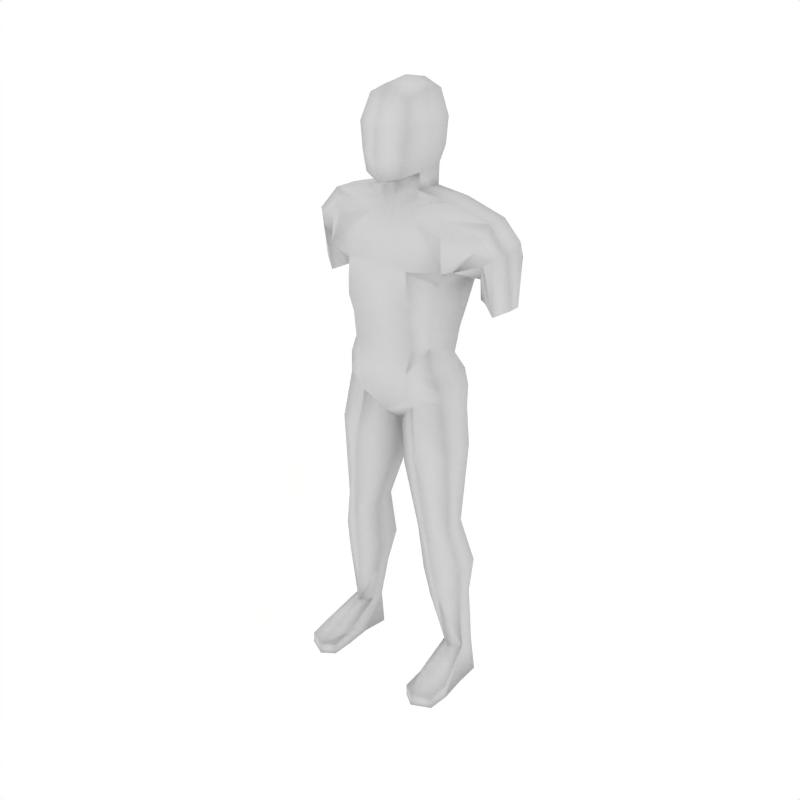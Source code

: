 # Source: male.blend  (saved by Blender 4.2.66; exported with 4.5.12 LTS)
import bpy
from mathutils import Matrix  # noqa: F401  (used for matrix-valued properties, if any)

bpy.ops.wm.read_factory_settings(use_empty=True)
scene = bpy.context.scene
scene.name = 'Scene'

# ---- collections
col_collection_1 = bpy.data.collections.new('Collection 1'); scene.collection.children.link(col_collection_1)

# ---- materials (node trees are filled in below, after node groups)
mat_material_001 = bpy.data.materials.new('Material.001')
mat_material_001.alpha_threshold = 0.0
mat_material_001.preview_render_type = 'SHADERBALL'
mat_material_001.roughness = 0.5
mat_material_001.specular_intensity = 0.0
mat_material_001.line_color = (0.0, 0.0, 0.0, 1.0)
mat_material = bpy.data.materials.new('Material')
mat_material.alpha_threshold = 0.0
mat_material.roughness = 0.5
mat_material.line_color = (0.0, 0.0, 0.0, 1.0)

# ---- material node trees

# ---- world
world_world = bpy.data.worlds.new('World'); scene.world = world_world
world_world.color = (1.0, 1.0, 1.0)
world_world.use_sun_shadow = False
world_world.sun_shadow_jitter_overblur = 0.0
world_world.cycles.sampling_method = 'MANUAL'
world_world.cycles.sample_map_resolution = 256

# ---- lights
light_spot = bpy.data.lights.new('Spot', 'POINT')
light_spot.transmission_factor = 0.0
light_spot.cutoff_distance = 30.0
light_spot.energy = 100.0
light_spot.shadow_buffer_clip_start = 1.001
light_spot.shadow_soft_size = 1.0
light_spot.shadow_maximum_resolution = 0.006
light_spot.use_absolute_resolution = True
light_spot.cycles.use_multiple_importance_sampling = False

# ---- meshes
me_mehumanmale_001 = bpy.data.meshes.new('meHumanMale.001')
me_mehumanmale_001.from_pydata([(0.0, -0.006751, 0.6107), (0.0, -0.09263, 0.4069), (0.0, -0.08716, 0.6222), (0.0, 0.1537, 0.6955), (0.0, -0.0469, 0.4858), (0.0, 0.1507, 0.5182), (0.0, -0.0244, 0.5465), (0.0, 0.136, 0.5705), (0.0, 0.1174, 0.6327), (-0.002365, 0.1554, 0.3587), (0.0, -0.09518, 0.7713), (0.0, 0.1629, 0.7713), (0.0, -0.05914, 0.8715), (0.0, 0.1063, 0.8686), (0.02141, 0.06641, -0.2372), (0.02201, -0.004925, -0.2443), (0.112, -0.06545, -0.1885), (0.1135, 0.1367, -0.2061), (0.1983, -0.02645, -0.1559), (0.1987, 0.08077, -0.1604), (0.08658, 0.08886, -0.5895), (0.1534, 0.1322, -0.5632), (0.2293, 0.08238, -0.5579), (0.231, 0.01176, -0.5779), (0.1569, -0.02393, -0.6045), (0.08875, 0.01261, -0.6147), (0.2861, 0.182, 0.4118), (0.3157, 0.1217, 0.477), (0.3284, 0.03767, 0.4637), (0.284, -0.001445, 0.4352), (0.2102, 0.12, 0.358), (0.2539, 0.03196, 0.3819), (0.06148, 0.09614, 0.8491), (0.06148, -0.04299, 0.8443), (0.06641, 0.1248, 0.7724), (0.07977, -0.06372, 0.7713), (0.05947, -0.06496, 0.6405), (0.06506, 0.1168, 0.6966), (0.09237, 0.1742, 0.3625), (0.09982, -0.09515, 0.401), (0.06153, 0.009241, 0.6414), (0.0568, 0.1009, 0.6505), (0.1525, -0.1486, -0.9474), (0.1921, -0.1768, -0.9446), (0.2483, -0.1486, -0.9474), (0.1525, -0.1486, -0.9849), (0.1924, -0.1768, -0.9849), (0.2507, -0.1486, -0.9849), (0.1898, 0.1349, -0.9849), (0.2424, 0.08829, -0.9849), (0.2459, 0.007083, -0.9849), (0.1895, 0.006883, -0.9849), (0.1547, 0.007083, -0.9849), (0.1421, 0.08829, -0.9849), (0.08152, 0.05539, -0.4242), (0.08335, -0.0116, -0.4458), (0.1447, -0.04235, -0.4651), (0.1973, -0.0116, -0.4355), (0.1955, 0.05539, -0.4139), (0.1409, 0.08509, -0.4201), (0.1894, 0.1239, -0.8743), (0.2239, 0.0913, -0.8743), (0.2239, 0.04407, -0.8743), (0.1894, 0.01014, -0.8743), (0.1549, 0.04407, -0.8743), (0.1549, 0.0913, -0.8743), (0.0, -0.05504, -0.05819), (0.0, 0.1284, -0.08252), (0.1677, 0.1103, 0.01514), (0.08681, 0.1805, -0.03471), (0.08681, -0.06802, 0.004748), (0.1659, -0.02252, 0.03588), (0.0, -0.07015, 0.08741), (0.1528, 0.1123, 0.06343), (0.08111, 0.1724, 0.04672), (0.1514, -0.03732, 0.0802), (0.08111, -0.07015, 0.08741), (0.06096, 0.1346, 0.1094), (0.1018, -0.07085, 0.1596), (0.1309, -0.02489, 0.1639), (0.1425, 0.07508, 0.1229), (0.0, -0.05813, 0.1596), (0.07574, -0.03336, 0.5206), (0.05989, 0.009367, 0.5929), (0.06041, 0.09357, 0.591), (0.06708, 0.1623, 0.5247), (0.1756, 0.1427, 0.4954), (0.1435, 0.1157, 0.5712), (0.1421, 0.02877, 0.5718), (0.1761, -0.04527, 0.4982), (0.1954, -0.06511, 0.4103), (0.1997, 0.1172, 0.3937), (0.2925, 0.1423, 0.3007), (0.3335, 0.09929, 0.3016), (0.3336, 0.06513, 0.3016), (0.2932, 0.03829, 0.279), (0.2489, 0.0652, 0.2997), (0.2139, 0.09386, 0.2946), (0.0, 0.159, 0.04968), (0.0, 0.1231, 0.1124), (0.1917, -0.08636, -0.9185), (0.1522, -0.0823, -0.938), (0.151, -0.07927, -0.9849), (0.2533, -0.0823, -0.938), (0.2559, -0.07927, -0.9849), (0.1922, -0.08016, -0.9849), (0.1089, 0.07341, -0.7021), (0.1628, 0.1191, -0.6569), (0.2246, 0.06937, -0.6677), (0.2258, 0.0173, -0.6811), (0.1659, -0.008547, -0.6986), (0.11, 0.02135, -0.7154), (0.0137, 0.0901, -0.1081), (0.01324, -0.003993, -0.1027), (0.09178, -0.05109, -0.02231), (0.0983, 0.1419, -0.09928), (0.1723, -0.0157, -0.0009543), (0.1799, 0.09098, -0.04574), (-0.0137, 0.0901, -0.1081), (-0.01324, -0.003993, -0.1027), (0.07839, 0.1417, 0.2566), (0.1087, -0.0905, 0.2861), (0.1484, -0.03516, 0.2929), (0.1673, 0.09822, 0.2785), (0.0, 0.1266, 0.2579), (0.0, -0.08288, 0.2737), (0.2305, 0.1549, 0.4639), (0.2664, 0.115, 0.5352), (0.2691, 0.04324, 0.5349), (0.2523, 0.008272, 0.4623), (0.2072, 0.1144, 0.3887), (0.2126, -0.0367, 0.4098), (0.07748, 0.02366, 0.6945), (0.0, -0.09993, 0.6955), (0.07065, -0.06624, 0.6955), (0.08691, 0.01961, 0.7702), (0.07053, 0.0243, 0.8532), (0.0, 0.02662, 0.8851), (0.08538, 0.1608, 0.3096), (0.1042, -0.09574, 0.3346), (0.1574, -0.02372, 0.352), (0.1778, 0.1119, 0.3418), (0.0, 0.1439, 0.3083), (0.0, -0.09067, 0.3314), (0.06755, 0.1257, 0.1851), (0.102, -0.07918, 0.2333), (0.1354, -0.03002, 0.2284), (0.1501, 0.08665, 0.2007), (0.0, 0.1124, 0.1872), (0.0, -0.06901, 0.2271), (0.0, -0.03565, 0.5162), (-0.001182, 0.1644, 0.4173), (0.2597, 0.1513, 0.3733), (0.3062, 0.01811, 0.4495), (0.07972, 0.1796, 0.4224), (0.06782, -0.012, 0.5567), (0.1876, 0.1414, 0.4394), (0.2708, 0.1208, 0.3002), (0.1591, -0.008252, 0.535), (0.3134, 0.05171, 0.2903), (0.2256, 0.1347, 0.4263), (0.2607, 0.02576, 0.4986), (0.002365, 0.1554, 0.3587), (-0.02141, 0.06641, -0.2372), (-0.02201, -0.004925, -0.2443), (-0.112, -0.06545, -0.1885), (-0.1135, 0.1367, -0.2061), (-0.1983, -0.02645, -0.1559), (-0.1987, 0.08077, -0.1604), (-0.08658, 0.08886, -0.5895), (-0.1534, 0.1322, -0.5632), (-0.2293, 0.08238, -0.5579), (-0.231, 0.01176, -0.5779), (-0.1569, -0.02393, -0.6045), (-0.08875, 0.01261, -0.6147), (-0.2861, 0.182, 0.4118), (-0.3157, 0.1217, 0.477), (-0.3284, 0.03767, 0.4637), (-0.284, -0.001445, 0.4352), (-0.2102, 0.12, 0.358), (-0.2539, 0.03196, 0.3819), (-0.06148, 0.09614, 0.8491), (-0.06148, -0.04299, 0.8443), (-0.06641, 0.1248, 0.7724), (-0.07977, -0.06372, 0.7713), (-0.05947, -0.06496, 0.6405), (-0.06506, 0.1168, 0.6966), (-0.09237, 0.1742, 0.3625), (-0.09982, -0.09515, 0.401), (-0.06153, 0.009241, 0.6414), (-0.0568, 0.1009, 0.6505), (-0.1525, -0.1486, -0.9474), (-0.1921, -0.1768, -0.9446), (-0.2483, -0.1486, -0.9474), (-0.1525, -0.1486, -0.9849), (-0.1924, -0.1768, -0.9849), (-0.2507, -0.1486, -0.9849), (-0.1898, 0.1349, -0.9849), (-0.2424, 0.08829, -0.9849), (-0.2459, 0.007083, -0.9849), (-0.1895, 0.006883, -0.9849), (-0.1547, 0.007083, -0.9849), (-0.1421, 0.08829, -0.9849), (-0.08152, 0.05539, -0.4242), (-0.08335, -0.0116, -0.4458), (-0.1447, -0.04235, -0.4651), (-0.1973, -0.0116, -0.4355), (-0.1955, 0.05539, -0.4139), (-0.1409, 0.08509, -0.4201), (-0.1894, 0.1239, -0.8743), (-0.2239, 0.0913, -0.8743), (-0.2239, 0.04407, -0.8743), (-0.1894, 0.01014, -0.8743), (-0.1549, 0.04407, -0.8743), (-0.1549, 0.0913, -0.8743), (-0.1677, 0.1103, 0.01514), (-0.08681, 0.1805, -0.03471), (-0.08681, -0.06802, 0.004748), (-0.1659, -0.02252, 0.03588), (-0.1528, 0.1123, 0.06343), (-0.08111, 0.1724, 0.04672), (-0.1514, -0.03732, 0.0802), (-0.08111, -0.07015, 0.08741), (-0.06096, 0.1346, 0.1094), (-0.1018, -0.07085, 0.1596), (-0.1309, -0.02489, 0.1639), (-0.1425, 0.07508, 0.1229), (-0.07574, -0.03336, 0.5206), (-0.05989, 0.009367, 0.5929), (-0.06041, 0.09357, 0.591), (-0.06708, 0.1623, 0.5247), (-0.1756, 0.1427, 0.4954), (-0.1435, 0.1157, 0.5712), (-0.1421, 0.02877, 0.5718), (-0.1761, -0.04527, 0.4982), (-0.1954, -0.06511, 0.4103), (-0.1997, 0.1172, 0.3937), (-0.2925, 0.1423, 0.3007), (-0.3335, 0.09929, 0.3016), (-0.3336, 0.06513, 0.3016), (-0.2932, 0.03829, 0.279), (-0.2489, 0.0652, 0.2997), (-0.2139, 0.09386, 0.2946), (-0.1917, -0.08636, -0.9185), (-0.1522, -0.0823, -0.938), (-0.151, -0.07927, -0.9849), (-0.2533, -0.0823, -0.938), (-0.2559, -0.07927, -0.9849), (-0.1922, -0.08016, -0.9849), (-0.1089, 0.07341, -0.7021), (-0.1628, 0.1191, -0.6569), (-0.2246, 0.06937, -0.6677), (-0.2258, 0.0173, -0.6811), (-0.1659, -0.008547, -0.6986), (-0.11, 0.02135, -0.7154), (-0.0137, 0.0901, -0.1081), (-0.01324, -0.003993, -0.1027), (-0.09178, -0.05109, -0.02231), (-0.0983, 0.1419, -0.09928), (-0.1723, -0.0157, -0.0009543), (-0.1799, 0.09098, -0.04574), (0.0137, 0.0901, -0.1081), (0.01324, -0.003993, -0.1027), (-0.07839, 0.1417, 0.2566), (-0.1087, -0.0905, 0.2861), (-0.1484, -0.03516, 0.2929), (-0.1673, 0.09822, 0.2785), (-0.2305, 0.1549, 0.4639), (-0.2664, 0.115, 0.5352), (-0.2691, 0.04324, 0.5349), (-0.2523, 0.008272, 0.4623), (-0.2072, 0.1144, 0.3887), (-0.2126, -0.0367, 0.4098), (-0.07748, 0.02366, 0.6945), (-0.07065, -0.06624, 0.6955), (-0.08691, 0.01961, 0.7702), (-0.07053, 0.0243, 0.8532), (-0.08538, 0.1608, 0.3096), (-0.1042, -0.09574, 0.3346), (-0.1574, -0.02372, 0.352), (-0.1778, 0.1119, 0.3418), (-0.06755, 0.1257, 0.1851), (-0.102, -0.07918, 0.2333), (-0.1354, -0.03002, 0.2284), (-0.1501, 0.08665, 0.2007), (0.001182, 0.1644, 0.4173), (-0.2597, 0.1513, 0.3733), (-0.3062, 0.01811, 0.4495), (-0.07972, 0.1796, 0.4224), (-0.06782, -0.012, 0.5567), (-0.1876, 0.1414, 0.4394), (-0.2708, 0.1208, 0.3002), (-0.1591, -0.008252, 0.535), (-0.3134, 0.05171, 0.2903), (-0.2256, 0.1347, 0.4263), (-0.2607, 0.02576, 0.4986)], [], [(97, 96, 31, 30), (152, 26, 92, 157), (93, 92, 26, 27), (94, 93, 27, 28), (159, 94, 28, 153), (96, 95, 29, 31), (53, 48, 51, 52), (51, 48, 49, 50), (11, 13, 32, 34), (35, 33, 12, 10), (3, 11, 34, 37), (8, 3, 37, 41), (2, 0, 40, 36), (99, 77, 74, 98), (80, 73, 74, 77), (80, 79, 75, 73), (79, 78, 76, 75), (81, 72, 76, 78), (156, 154, 85, 86), (90, 89, 82, 39), (154, 38, 9, 151), (4, 1, 39, 82), (7, 8, 41, 84), (0, 6, 83, 40), (84, 41, 40, 83), (85, 5, 7, 84), (155, 150, 4, 82), (43, 46, 47, 44), (42, 45, 46, 43), (60, 48, 53, 65), (61, 49, 48, 60), (62, 50, 49, 61), (65, 53, 52, 64), (75, 71, 68, 73), (72, 66, 70, 76), (74, 69, 67, 98), (73, 68, 69, 74), (76, 70, 71, 75), (158, 155, 82, 89), (87, 84, 83, 88), (86, 85, 84, 87), (64, 101, 100, 63), (101, 42, 43, 100), (63, 100, 103, 62), (100, 43, 44, 103), (52, 102, 101, 64), (102, 45, 42, 101), (51, 105, 102, 52), (105, 46, 45, 102), (62, 103, 104, 50), (103, 44, 47, 104), (50, 104, 105, 51), (104, 47, 46, 105), (21, 107, 106, 20), (107, 60, 65, 106), (22, 108, 107, 21), (108, 61, 60, 107), (23, 109, 108, 22), (109, 62, 61, 108), (24, 110, 109, 23), (110, 63, 62, 109), (25, 111, 110, 24), (111, 64, 63, 110), (20, 106, 111, 25), (106, 65, 64, 111), (66, 119, 118, 67), (67, 112, 113, 66), (112, 14, 15, 113), (69, 115, 112, 67), (115, 17, 14, 112), (66, 113, 114, 70), (113, 15, 16, 114), (70, 114, 116, 71), (114, 16, 18, 116), (68, 117, 115, 69), (117, 19, 17, 115), (71, 116, 117, 68), (116, 18, 19, 117), (148, 124, 120, 144), (147, 80, 77, 144), (145, 121, 125, 149), (145, 78, 79, 146), (146, 79, 80, 147), (31, 131, 130, 30), (131, 90, 91, 130), (156, 160, 130, 91), (160, 152, 30, 130), (26, 126, 127, 27), (126, 86, 87, 127), (27, 127, 128, 28), (127, 87, 88, 128), (153, 161, 129, 29), (161, 158, 89, 129), (29, 129, 131, 31), (129, 89, 90, 131), (36, 134, 133, 2), (134, 35, 10, 133), (36, 40, 132, 134), (37, 132, 40, 41), (35, 134, 132, 135), (34, 135, 132, 37), (33, 35, 135, 136), (32, 136, 135, 34), (12, 33, 136, 137), (13, 137, 136, 32), (124, 142, 138, 120), (142, 9, 38, 138), (91, 141, 138, 38), (141, 123, 120, 138), (121, 139, 143, 125), (139, 39, 1, 143), (39, 139, 140, 90), (139, 121, 122, 140), (90, 140, 141, 91), (140, 122, 123, 141), (23, 57, 56, 24), (22, 58, 57, 23), (24, 56, 55, 25), (20, 25, 55, 54), (20, 54, 59, 21), (21, 59, 58, 22), (16, 56, 57, 18), (15, 55, 56, 16), (14, 54, 55, 15), (18, 57, 58, 19), (17, 19, 58, 59), (14, 17, 59, 54), (122, 146, 147, 123), (121, 145, 146, 122), (78, 145, 149, 81), (123, 147, 144, 120), (99, 148, 144, 77), (128, 88, 158, 161), (28, 128, 161, 153), (126, 26, 152, 160), (86, 126, 160, 156), (88, 83, 155, 158), (83, 6, 150, 155), (85, 154, 151, 5), (91, 38, 154, 156), (95, 159, 153, 29), (30, 152, 157, 97), (242, 179, 180, 241), (286, 291, 237, 175), (238, 176, 175, 237), (239, 177, 176, 238), (293, 287, 177, 239), (241, 180, 178, 240), (202, 201, 200, 197), (200, 199, 198, 197), (11, 183, 181, 13), (184, 10, 12, 182), (3, 186, 183, 11), (8, 190, 186, 3), (2, 185, 189, 0), (99, 98, 220, 223), (226, 223, 220, 219), (226, 219, 221, 225), (225, 221, 222, 224), (81, 224, 222, 72), (290, 231, 230, 288), (235, 188, 227, 234), (288, 285, 162, 187), (4, 227, 188, 1), (7, 229, 190, 8), (0, 189, 228, 6), (229, 228, 189, 190), (230, 229, 7, 5), (289, 227, 4, 150), (192, 193, 196, 195), (191, 192, 195, 194), (209, 214, 202, 197), (210, 209, 197, 198), (211, 210, 198, 199), (214, 213, 201, 202), (221, 219, 215, 218), (72, 222, 217, 66), (220, 98, 67, 216), (219, 220, 216, 215), (222, 221, 218, 217), (292, 234, 227, 289), (232, 233, 228, 229), (231, 232, 229, 230), (213, 212, 243, 244), (244, 243, 192, 191), (212, 211, 246, 243), (243, 246, 193, 192), (201, 213, 244, 245), (245, 244, 191, 194), (200, 201, 245, 248), (248, 245, 194, 195), (211, 199, 247, 246), (246, 247, 196, 193), (199, 200, 248, 247), (247, 248, 195, 196), (170, 169, 249, 250), (250, 249, 214, 209), (171, 170, 250, 251), (251, 250, 209, 210), (172, 171, 251, 252), (252, 251, 210, 211), (173, 172, 252, 253), (253, 252, 211, 212), (174, 173, 253, 254), (254, 253, 212, 213), (169, 174, 254, 249), (249, 254, 213, 214), (66, 67, 261, 262), (67, 66, 256, 255), (255, 256, 164, 163), (216, 67, 255, 258), (258, 255, 163, 166), (66, 217, 257, 256), (256, 257, 165, 164), (217, 218, 259, 257), (257, 259, 167, 165), (215, 216, 258, 260), (260, 258, 166, 168), (218, 215, 260, 259), (259, 260, 168, 167), (148, 281, 263, 124), (284, 281, 223, 226), (282, 149, 125, 264), (282, 283, 225, 224), (283, 284, 226, 225), (180, 179, 271, 272), (272, 271, 236, 235), (290, 236, 271, 294), (294, 271, 179, 286), (175, 176, 268, 267), (267, 268, 232, 231), (176, 177, 269, 268), (268, 269, 233, 232), (287, 178, 270, 295), (295, 270, 234, 292), (178, 180, 272, 270), (270, 272, 235, 234), (185, 2, 133, 274), (274, 133, 10, 184), (185, 274, 273, 189), (186, 190, 189, 273), (184, 275, 273, 274), (183, 186, 273, 275), (182, 276, 275, 184), (181, 183, 275, 276), (12, 137, 276, 182), (13, 181, 276, 137), (124, 263, 277, 142), (142, 277, 187, 162), (236, 187, 277, 280), (280, 277, 263, 266), (264, 125, 143, 278), (278, 143, 1, 188), (188, 235, 279, 278), (278, 279, 265, 264), (235, 236, 280, 279), (279, 280, 266, 265), (172, 173, 205, 206), (171, 172, 206, 207), (173, 174, 204, 205), (169, 203, 204, 174), (169, 170, 208, 203), (170, 171, 207, 208), (165, 167, 206, 205), (164, 165, 205, 204), (163, 164, 204, 203), (167, 168, 207, 206), (166, 208, 207, 168), (163, 203, 208, 166), (265, 266, 284, 283), (264, 265, 283, 282), (224, 81, 149, 282), (266, 263, 281, 284), (99, 223, 281, 148), (269, 295, 292, 233), (177, 287, 295, 269), (267, 294, 286, 175), (231, 290, 294, 267), (233, 292, 289, 228), (228, 289, 150, 6), (230, 5, 285, 288), (236, 290, 288, 187), (240, 178, 287, 293), (179, 242, 291, 286)])
me_mehumanmale_001.polygons.foreach_set('use_smooth', [True] * 284)
_uv = me_mehumanmale_001.uv_layers.new(name='UVTex')
_uv.uv.foreach_set('vector', [0.6292, 0.7765, 0.6196, 0.789, 0.5927, 0.7725, 0.5862, 0.7327, 0.5063, 0.8884, 0.5015, 0.8694, 0.5817, 0.882, 0.5787, 0.896, 0.5908, 0.8541, 0.5817, 0.882, 0.5015, 0.8694, 0.5237, 0.8354, 0.5965, 0.8373, 0.5908, 0.8541, 0.5237, 0.8354, 0.5656, 0.8214, 0.606, 0.8272, 0.5965, 0.8373, 0.5656, 0.8214, 0.5762, 0.81, 0.6196, 0.789, 0.6155, 0.8171, 0.5869, 0.7986, 0.5927, 0.7725, 0.8934, 0.8701, 0.917, 0.8985, 0.8464, 0.8926, 0.8481, 0.8735, 0.8464, 0.8926, 0.917, 0.8985, 0.889, 0.9255, 0.844, 0.9238, 0.8302, 0.2604, 0.7866, 0.2418, 0.8023, 0.2166, 0.8338, 0.2291, 0.8424, 0.1579, 0.8121, 0.1562, 0.8106, 0.1301, 0.8441, 0.1303, 0.8636, 0.2607, 0.8302, 0.2604, 0.8338, 0.2291, 0.8638, 0.2292, 0.8938, 0.2533, 0.8636, 0.2607, 0.8638, 0.2292, 0.885, 0.2272, 0.8925, 0.1305, 0.9311, 0.1307, 0.9222, 0.1678, 0.8912, 0.1553, 0.6373, 0.5431, 0.6038, 0.539, 0.6136, 0.473, 0.648, 0.4844, 0.5382, 0.5409, 0.5686, 0.4727, 0.6136, 0.473, 0.6038, 0.539, 0.5382, 0.5409, 0.468, 0.5639, 0.4802, 0.4747, 0.5686, 0.4727, 0.468, 0.5639, 0.4341, 0.5736, 0.4253, 0.4819, 0.4802, 0.4747, 0.3715, 0.57, 0.3716, 0.4796, 0.4253, 0.4819, 0.4341, 0.5736, 0.5726, 0.6955, 0.6223, 0.6732, 0.6357, 0.6977, 0.5882, 0.7145, 0.4955, 0.6898, 0.4557, 0.727, 0.4067, 0.7345, 0.4232, 0.6684, 0.6223, 0.6732, 0.6088, 0.6487, 0.6504, 0.6341, 0.6574, 0.6603, 0.3713, 0.7149, 0.3713, 0.6696, 0.4232, 0.6684, 0.4067, 0.7345, 0.9356, 0.2607, 0.8938, 0.2533, 0.885, 0.2272, 0.9115, 0.2247, 0.9311, 0.1307, 0.9674, 0.1309, 0.9434, 0.1637, 0.9222, 0.1678, 0.9115, 0.2247, 0.885, 0.2272, 0.8916, 0.1869, 0.9127, 0.1881, 0.6357, 0.6977, 0.6643, 0.6864, 0.674, 0.7171, 0.6553, 0.7594, 0.4008, 0.7531, 0.3712, 0.7297, 0.3713, 0.7149, 0.4067, 0.7345, 0.763, 0.5489, 0.7449, 0.55, 0.749, 0.5183, 0.7672, 0.5217, 0.7686, 0.5692, 0.7506, 0.5735, 0.7449, 0.55, 0.763, 0.5489, 0.9248, 0.5813, 0.9129, 0.6372, 0.88, 0.6277, 0.9013, 0.5745, 0.9004, 0.5196, 0.8799, 0.4643, 0.916, 0.4564, 0.9248, 0.5142, 0.8769, 0.5276, 0.8393, 0.4777, 0.8799, 0.4643, 0.9004, 0.5196, 0.9013, 0.5745, 0.88, 0.6277, 0.8405, 0.6125, 0.8785, 0.5661, 0.4802, 0.4747, 0.4934, 0.4464, 0.5694, 0.4467, 0.5686, 0.4727, 0.3716, 0.4796, 0.3718, 0.3628, 0.4332, 0.4234, 0.4253, 0.4819, 0.6136, 0.473, 0.6214, 0.4401, 0.6662, 0.4277, 0.648, 0.4844, 0.5686, 0.4727, 0.5694, 0.4467, 0.6214, 0.4401, 0.6136, 0.473, 0.4253, 0.4819, 0.4332, 0.4234, 0.4934, 0.4464, 0.4802, 0.4747, 0.4456, 0.7521, 0.4008, 0.7531, 0.4067, 0.7345, 0.4557, 0.727, 0.433, 0.8177, 0.3967, 0.8077, 0.3948, 0.7717, 0.4355, 0.7772, 0.5882, 0.7145, 0.6357, 0.6977, 0.6553, 0.7594, 0.6141, 0.7559, 0.8785, 0.5661, 0.8039, 0.5734, 0.8055, 0.5497, 0.8615, 0.5479, 0.8039, 0.5734, 0.7686, 0.5692, 0.763, 0.5489, 0.8055, 0.5497, 0.8615, 0.5479, 0.8055, 0.5497, 0.8019, 0.5155, 0.8769, 0.5276, 0.8055, 0.5497, 0.763, 0.5489, 0.7672, 0.5217, 0.8019, 0.5155, 0.8405, 0.6125, 0.7981, 0.5978, 0.8039, 0.5734, 0.8785, 0.5661, 0.7981, 0.5978, 0.7633, 0.588, 0.7686, 0.5692, 0.8039, 0.5734, 0.8464, 0.8926, 0.7982, 0.8902, 0.8006, 0.8676, 0.8481, 0.8735, 0.7982, 0.8902, 0.7449, 0.8861, 0.7623, 0.8653, 0.8006, 0.8676, 0.8769, 0.5276, 0.8019, 0.5155, 0.7958, 0.4915, 0.8393, 0.4777, 0.8019, 0.5155, 0.7672, 0.5217, 0.7612, 0.503, 0.7958, 0.4915, 0.844, 0.9238, 0.7959, 0.9255, 0.7982, 0.8902, 0.8464, 0.8926, 0.7959, 0.9255, 0.7579, 0.9195, 0.7449, 0.8861, 0.7982, 0.8902, 0.6851, 0.1845, 0.6982, 0.1454, 0.7365, 0.1375, 0.7215, 0.1898, 0.6982, 0.1454, 0.7245, 0.04777, 0.7449, 0.05548, 0.7365, 0.1375, 0.6525, 0.1725, 0.6657, 0.1278, 0.6982, 0.1454, 0.6851, 0.1845, 0.6657, 0.1278, 0.7041, 0.0407, 0.7245, 0.04777, 0.6982, 0.1454, 0.629, 0.1553, 0.6454, 0.1145, 0.6657, 0.1278, 0.6525, 0.1725, 0.6454, 0.1145, 0.6834, 0.03423, 0.7041, 0.0407, 0.6657, 0.1278, 0.6005, 0.1329, 0.6213, 0.09618, 0.6454, 0.1145, 0.629, 0.1553, 0.6213, 0.09618, 0.6628, 0.02632, 0.6834, 0.03423, 0.6454, 0.1145, 0.5728, 0.1132, 0.5993, 0.07639, 0.6213, 0.09618, 0.6005, 0.1329, 0.5993, 0.07639, 0.6435, 0.015, 0.6628, 0.02632, 0.6213, 0.09618, 0.5393, 0.1012, 0.5777, 0.0652, 0.5993, 0.07639, 0.5728, 0.1132, 0.5777, 0.0652, 0.6277, 0.0, 0.6435, 0.015, 0.5993, 0.07639, 0.3718, 0.3628, 0.3436, 0.3151, 0.3536, 0.252, 0.3719, 0.2349, 0.3719, 0.2349, 0.3902, 0.252, 0.4001, 0.3152, 0.3718, 0.3628, 0.3902, 0.252, 0.4431, 0.2315, 0.4677, 0.2534, 0.4001, 0.3152, 0.6214, 0.4401, 0.6241, 0.4062, 0.6708, 0.4081, 0.6662, 0.4277, 0.6241, 0.4062, 0.6315, 0.3554, 0.684, 0.352, 0.6708, 0.4081, 0.3718, 0.3628, 0.4001, 0.3152, 0.442, 0.4021, 0.4332, 0.4234, 0.4001, 0.3152, 0.4677, 0.2534, 0.4959, 0.3064, 0.442, 0.4021, 0.4332, 0.4234, 0.442, 0.4021, 0.5012, 0.4244, 0.4934, 0.4464, 0.442, 0.4021, 0.4959, 0.3064, 0.5326, 0.3405, 0.5012, 0.4244, 0.5694, 0.4467, 0.5681, 0.4134, 0.6241, 0.4062, 0.6214, 0.4401, 0.5681, 0.4134, 0.5813, 0.3577, 0.6315, 0.3554, 0.6241, 0.4062, 0.4934, 0.4464, 0.5012, 0.4244, 0.5681, 0.4134, 0.5694, 0.4467, 0.5012, 0.4244, 0.5326, 0.3405, 0.5813, 0.3577, 0.5681, 0.4134, 0.6382, 0.5655, 0.6391, 0.5879, 0.6012, 0.5953, 0.6025, 0.5672, 0.5445, 0.5771, 0.5382, 0.5409, 0.6038, 0.539, 0.6025, 0.5672, 0.434, 0.5902, 0.434, 0.6068, 0.3715, 0.5956, 0.3715, 0.5828, 0.434, 0.5902, 0.4341, 0.5736, 0.468, 0.5639, 0.4706, 0.589, 0.4706, 0.589, 0.468, 0.5639, 0.5382, 0.5409, 0.5445, 0.5771, 0.5927, 0.7725, 0.5207, 0.7143, 0.5587, 0.6893, 0.5862, 0.7327, 0.5207, 0.7143, 0.4955, 0.6898, 0.5569, 0.6764, 0.5587, 0.6893, 0.4445, 0.8879, 0.4579, 0.8852, 0.4599, 0.9055, 0.4489, 0.9119, 0.4579, 0.8852, 0.5063, 0.8884, 0.5112, 0.9073, 0.4599, 0.9055, 0.5015, 0.8694, 0.4558, 0.8649, 0.4684, 0.8239, 0.5237, 0.8354, 0.4558, 0.8649, 0.4401, 0.8639, 0.433, 0.8177, 0.4684, 0.8239, 0.5237, 0.8354, 0.4684, 0.8239, 0.4769, 0.7883, 0.5656, 0.8214, 0.4684, 0.8239, 0.433, 0.8177, 0.4355, 0.7772, 0.4769, 0.7883, 0.5762, 0.81, 0.4859, 0.7661, 0.4949, 0.7438, 0.5869, 0.7986, 0.4859, 0.7661, 0.4456, 0.7521, 0.4557, 0.727, 0.4949, 0.7438, 0.5869, 0.7986, 0.4949, 0.7438, 0.5207, 0.7143, 0.5927, 0.7725, 0.4949, 0.7438, 0.4557, 0.727, 0.4955, 0.6898, 0.5207, 0.7143, 0.8912, 0.1553, 0.869, 0.1575, 0.8692, 0.1304, 0.8925, 0.1305, 0.869, 0.1575, 0.8424, 0.1579, 0.8441, 0.1303, 0.8692, 0.1304, 0.8912, 0.1553, 0.8916, 0.1869, 0.8685, 0.1918, 0.869, 0.1575, 0.8638, 0.2292, 0.8685, 0.1918, 0.8916, 0.1869, 0.885, 0.2272, 0.8424, 0.1579, 0.869, 0.1575, 0.8685, 0.1918, 0.8388, 0.1878, 0.8338, 0.2291, 0.8388, 0.1878, 0.8685, 0.1918, 0.8638, 0.2292, 0.8121, 0.1562, 0.8424, 0.1579, 0.8388, 0.1878, 0.8042, 0.1851, 0.8023, 0.2166, 0.8042, 0.1851, 0.8388, 0.1878, 0.8338, 0.2291, 0.8106, 0.1301, 0.8121, 0.1562, 0.7833, 0.1605, 0.7812, 0.1299, 0.7449, 0.1297, 0.7812, 0.1299, 0.7833, 0.1605, 0.7526, 0.1575, 0.6391, 0.5879, 0.6435, 0.6115, 0.6048, 0.6234, 0.6012, 0.5953, 0.6435, 0.6115, 0.6504, 0.6341, 0.6088, 0.6487, 0.6048, 0.6234, 0.5569, 0.6764, 0.5557, 0.6481, 0.6048, 0.6234, 0.6088, 0.6487, 0.5557, 0.6481, 0.5509, 0.6132, 0.6012, 0.5953, 0.6048, 0.6234, 0.434, 0.6068, 0.4286, 0.6338, 0.3714, 0.6286, 0.3715, 0.5956, 0.4286, 0.6338, 0.4232, 0.6684, 0.3713, 0.6696, 0.3714, 0.6286, 0.4232, 0.6684, 0.4286, 0.6338, 0.4779, 0.6503, 0.4955, 0.6898, 0.4286, 0.6338, 0.434, 0.6068, 0.4731, 0.6142, 0.4779, 0.6503, 0.4955, 0.6898, 0.4779, 0.6503, 0.5557, 0.6481, 0.5569, 0.6764, 0.4779, 0.6503, 0.4731, 0.6142, 0.5509, 0.6132, 0.5557, 0.6481, 0.629, 0.1553, 0.5947, 0.2145, 0.5709, 0.1905, 0.6005, 0.1329, 0.6525, 0.1725, 0.6245, 0.2368, 0.5947, 0.2145, 0.629, 0.1553, 0.6005, 0.1329, 0.5709, 0.1905, 0.5373, 0.1828, 0.5728, 0.1132, 0.5393, 0.1012, 0.5728, 0.1132, 0.5373, 0.1828, 0.5065, 0.1705, 0.7215, 0.1898, 0.6872, 0.2621, 0.6558, 0.2491, 0.6851, 0.1845, 0.6851, 0.1845, 0.6558, 0.2491, 0.6245, 0.2368, 0.6525, 0.1725, 0.4959, 0.3064, 0.5709, 0.1905, 0.5947, 0.2145, 0.5326, 0.3405, 0.4677, 0.2534, 0.5373, 0.1828, 0.5709, 0.1905, 0.4959, 0.3064, 0.4431, 0.2315, 0.5065, 0.1705, 0.5373, 0.1828, 0.4677, 0.2534, 0.5326, 0.3405, 0.5947, 0.2145, 0.6245, 0.2368, 0.5813, 0.3577, 0.6315, 0.3554, 0.5813, 0.3577, 0.6245, 0.2368, 0.6558, 0.2491, 0.684, 0.352, 0.6315, 0.3554, 0.6558, 0.2491, 0.6872, 0.2621, 0.4731, 0.6142, 0.4706, 0.589, 0.5445, 0.5771, 0.5509, 0.6132, 0.434, 0.6068, 0.434, 0.5902, 0.4706, 0.589, 0.4731, 0.6142, 0.4341, 0.5736, 0.434, 0.5902, 0.3715, 0.5828, 0.3715, 0.57, 0.5509, 0.6132, 0.5445, 0.5771, 0.6025, 0.5672, 0.6012, 0.5953, 0.6373, 0.5431, 0.6382, 0.5655, 0.6025, 0.5672, 0.6038, 0.539, 0.4769, 0.7883, 0.4355, 0.7772, 0.4456, 0.7521, 0.4859, 0.7661, 0.5656, 0.8214, 0.4769, 0.7883, 0.4859, 0.7661, 0.5762, 0.81, 0.4558, 0.8649, 0.5015, 0.8694, 0.5063, 0.8884, 0.4579, 0.8852, 0.4401, 0.8639, 0.4558, 0.8649, 0.4579, 0.8852, 0.4445, 0.8879, 0.4355, 0.7772, 0.3948, 0.7717, 0.4008, 0.7531, 0.4456, 0.7521, 0.3948, 0.7717, 0.3712, 0.7446, 0.3712, 0.7297, 0.4008, 0.7531, 0.6357, 0.6977, 0.6223, 0.6732, 0.6574, 0.6603, 0.6643, 0.6864, 0.5569, 0.6764, 0.6088, 0.6487, 0.6223, 0.6732, 0.5726, 0.6955, 0.6155, 0.8171, 0.606, 0.8272, 0.5762, 0.81, 0.5869, 0.7986, 0.5112, 0.9073, 0.5063, 0.8884, 0.5787, 0.896, 0.5757, 0.91, 0.6292, 0.7765, 0.5862, 0.7327, 0.5927, 0.7725, 0.6196, 0.789, 0.5063, 0.8884, 0.5787, 0.896, 0.5817, 0.882, 0.5015, 0.8694, 0.5908, 0.8541, 0.5237, 0.8354, 0.5015, 0.8694, 0.5817, 0.882, 0.5965, 0.8373, 0.5656, 0.8214, 0.5237, 0.8354, 0.5908, 0.8541, 0.606, 0.8272, 0.5762, 0.81, 0.5656, 0.8214, 0.5965, 0.8373, 0.6196, 0.789, 0.5927, 0.7725, 0.5869, 0.7986, 0.6155, 0.8171, 0.8934, 0.8701, 0.8481, 0.8735, 0.8464, 0.8926, 0.917, 0.8985, 0.8464, 0.8926, 0.844, 0.9238, 0.889, 0.9255, 0.917, 0.8985, 0.8302, 0.2604, 0.8338, 0.2291, 0.8023, 0.2166, 0.7866, 0.2418, 0.8424, 0.1579, 0.8441, 0.1303, 0.8106, 0.1301, 0.8121, 0.1562, 0.8636, 0.2607, 0.8638, 0.2292, 0.8338, 0.2291, 0.8302, 0.2604, 0.8938, 0.2533, 0.885, 0.2272, 0.8638, 0.2292, 0.8636, 0.2607, 0.8925, 0.1305, 0.8912, 0.1553, 0.9222, 0.1678, 0.9311, 0.1307, 0.6373, 0.5431, 0.648, 0.4844, 0.6136, 0.473, 0.6038, 0.539, 0.5382, 0.5409, 0.6038, 0.539, 0.6136, 0.473, 0.5686, 0.4727, 0.5382, 0.5409, 0.5686, 0.4727, 0.4802, 0.4747, 0.468, 0.5639, 0.468, 0.5639, 0.4802, 0.4747, 0.4253, 0.4819, 0.4341, 0.5736, 0.3715, 0.57, 0.4341, 0.5736, 0.4253, 0.4819, 0.3716, 0.4796, 0.5726, 0.6955, 0.5882, 0.7145, 0.6357, 0.6977, 0.6223, 0.6732, 0.4955, 0.6898, 0.4232, 0.6684, 0.4067, 0.7345, 0.4557, 0.727, 0.6223, 0.6732, 0.6574, 0.6603, 0.6504, 0.6341, 0.6088, 0.6487, 0.3713, 0.7149, 0.4067, 0.7345, 0.4232, 0.6684, 0.3713, 0.6696, 0.9356, 0.2607, 0.9115, 0.2247, 0.885, 0.2272, 0.8938, 0.2533, 0.9311, 0.1307, 0.9222, 0.1678, 0.9434, 0.1637, 0.9674, 0.1309, 0.9115, 0.2247, 0.9127, 0.1881, 0.8916, 0.1869, 0.885, 0.2272, 0.6357, 0.6977, 0.6553, 0.7594, 0.674, 0.7171, 0.6643, 0.6864, 0.4008, 0.7531, 0.4067, 0.7345, 0.3713, 0.7149, 0.3712, 0.7297, 0.763, 0.5489, 0.7672, 0.5217, 0.749, 0.5183, 0.7449, 0.55, 0.7686, 0.5692, 0.763, 0.5489, 0.7449, 0.55, 0.7506, 0.5735, 0.9248, 0.5813, 0.9013, 0.5745, 0.88, 0.6277, 0.9129, 0.6372, 0.9004, 0.5196, 0.9248, 0.5142, 0.916, 0.4564, 0.8799, 0.4643, 0.8769, 0.5276, 0.9004, 0.5196, 0.8799, 0.4643, 0.8393, 0.4777, 0.9013, 0.5745, 0.8785, 0.5661, 0.8405, 0.6125, 0.88, 0.6277, 0.4802, 0.4747, 0.5686, 0.4727, 0.5694, 0.4467, 0.4934, 0.4464, 0.3716, 0.4796, 0.4253, 0.4819, 0.4332, 0.4234, 0.3718, 0.3628, 0.6136, 0.473, 0.648, 0.4844, 0.6662, 0.4277, 0.6214, 0.4401, 0.5686, 0.4727, 0.6136, 0.473, 0.6214, 0.4401, 0.5694, 0.4467, 0.4253, 0.4819, 0.4802, 0.4747, 0.4934, 0.4464, 0.4332, 0.4234, 0.4456, 0.7521, 0.4557, 0.727, 0.4067, 0.7345, 0.4008, 0.7531, 0.433, 0.8177, 0.4355, 0.7772, 0.3948, 0.7717, 0.3967, 0.8077, 0.5882, 0.7145, 0.6141, 0.7559, 0.6553, 0.7594, 0.6357, 0.6977, 0.8785, 0.5661, 0.8615, 0.5479, 0.8055, 0.5497, 0.8039, 0.5734, 0.8039, 0.5734, 0.8055, 0.5497, 0.763, 0.5489, 0.7686, 0.5692, 0.8615, 0.5479, 0.8769, 0.5276, 0.8019, 0.5155, 0.8055, 0.5497, 0.8055, 0.5497, 0.8019, 0.5155, 0.7672, 0.5217, 0.763, 0.5489, 0.8405, 0.6125, 0.8785, 0.5661, 0.8039, 0.5734, 0.7981, 0.5978, 0.7981, 0.5978, 0.8039, 0.5734, 0.7686, 0.5692, 0.7633, 0.588, 0.8464, 0.8926, 0.8481, 0.8735, 0.8006, 0.8676, 0.7982, 0.8902, 0.7982, 0.8902, 0.8006, 0.8676, 0.7623, 0.8653, 0.7449, 0.8861, 0.8769, 0.5276, 0.8393, 0.4777, 0.7958, 0.4915, 0.8019, 0.5155, 0.8019, 0.5155, 0.7958, 0.4915, 0.7612, 0.503, 0.7672, 0.5217, 0.844, 0.9238, 0.8464, 0.8926, 0.7982, 0.8902, 0.7959, 0.9255, 0.7959, 0.9255, 0.7982, 0.8902, 0.7449, 0.8861, 0.7579, 0.9195, 0.6851, 0.1845, 0.7215, 0.1898, 0.7365, 0.1375, 0.6982, 0.1454, 0.6982, 0.1454, 0.7365, 0.1375, 0.7449, 0.05548, 0.7245, 0.04777, 0.6525, 0.1725, 0.6851, 0.1845, 0.6982, 0.1454, 0.6657, 0.1278, 0.6657, 0.1278, 0.6982, 0.1454, 0.7245, 0.04777, 0.7041, 0.0407, 0.629, 0.1553, 0.6525, 0.1725, 0.6657, 0.1278, 0.6454, 0.1145, 0.6454, 0.1145, 0.6657, 0.1278, 0.7041, 0.0407, 0.6834, 0.03423, 0.6005, 0.1329, 0.629, 0.1553, 0.6454, 0.1145, 0.6213, 0.09618, 0.6213, 0.09618, 0.6454, 0.1145, 0.6834, 0.03423, 0.6628, 0.02632, 0.5728, 0.1132, 0.6005, 0.1329, 0.6213, 0.09618, 0.5993, 0.07639, 0.5993, 0.07639, 0.6213, 0.09618, 0.6628, 0.02632, 0.6435, 0.015, 0.5393, 0.1012, 0.5728, 0.1132, 0.5993, 0.07639, 0.5777, 0.0652, 0.5777, 0.0652, 0.5993, 0.07639, 0.6435, 0.015, 0.6277, 0.0, 0.3718, 0.3628, 0.3719, 0.2349, 0.3536, 0.252, 0.3436, 0.3151, 0.3719, 0.2349, 0.3718, 0.3628, 0.4001, 0.3152, 0.3902, 0.252, 0.3902, 0.252, 0.4001, 0.3152, 0.4677, 0.2534, 0.4431, 0.2315, 0.6214, 0.4401, 0.6662, 0.4277, 0.6708, 0.4081, 0.6241, 0.4062, 0.6241, 0.4062, 0.6708, 0.4081, 0.684, 0.352, 0.6315, 0.3554, 0.3718, 0.3628, 0.4332, 0.4234, 0.442, 0.4021, 0.4001, 0.3152, 0.4001, 0.3152, 0.442, 0.4021, 0.4959, 0.3064, 0.4677, 0.2534, 0.4332, 0.4234, 0.4934, 0.4464, 0.5012, 0.4244, 0.442, 0.4021, 0.442, 0.4021, 0.5012, 0.4244, 0.5326, 0.3405, 0.4959, 0.3064, 0.5694, 0.4467, 0.6214, 0.4401, 0.6241, 0.4062, 0.5681, 0.4134, 0.5681, 0.4134, 0.6241, 0.4062, 0.6315, 0.3554, 0.5813, 0.3577, 0.4934, 0.4464, 0.5694, 0.4467, 0.5681, 0.4134, 0.5012, 0.4244, 0.5012, 0.4244, 0.5681, 0.4134, 0.5813, 0.3577, 0.5326, 0.3405, 0.6382, 0.5655, 0.6025, 0.5672, 0.6012, 0.5953, 0.6391, 0.5879, 0.5445, 0.5771, 0.6025, 0.5672, 0.6038, 0.539, 0.5382, 0.5409, 0.434, 0.5902, 0.3715, 0.5828, 0.3715, 0.5956, 0.434, 0.6068, 0.434, 0.5902, 0.4706, 0.589, 0.468, 0.5639, 0.4341, 0.5736, 0.4706, 0.589, 0.5445, 0.5771, 0.5382, 0.5409, 0.468, 0.5639, 0.5927, 0.7725, 0.5862, 0.7327, 0.5587, 0.6893, 0.5207, 0.7143, 0.5207, 0.7143, 0.5587, 0.6893, 0.5569, 0.6764, 0.4955, 0.6898, 0.4445, 0.8879, 0.4489, 0.9119, 0.4599, 0.9055, 0.4579, 0.8852, 0.4579, 0.8852, 0.4599, 0.9055, 0.5112, 0.9073, 0.5063, 0.8884, 0.5015, 0.8694, 0.5237, 0.8354, 0.4684, 0.8239, 0.4558, 0.8649, 0.4558, 0.8649, 0.4684, 0.8239, 0.433, 0.8177, 0.4401, 0.8639, 0.5237, 0.8354, 0.5656, 0.8214, 0.4769, 0.7883, 0.4684, 0.8239, 0.4684, 0.8239, 0.4769, 0.7883, 0.4355, 0.7772, 0.433, 0.8177, 0.5762, 0.81, 0.5869, 0.7986, 0.4949, 0.7438, 0.4859, 0.7661, 0.4859, 0.7661, 0.4949, 0.7438, 0.4557, 0.727, 0.4456, 0.7521, 0.5869, 0.7986, 0.5927, 0.7725, 0.5207, 0.7143, 0.4949, 0.7438, 0.4949, 0.7438, 0.5207, 0.7143, 0.4955, 0.6898, 0.4557, 0.727, 0.8912, 0.1553, 0.8925, 0.1305, 0.8692, 0.1304, 0.869, 0.1575, 0.869, 0.1575, 0.8692, 0.1304, 0.8441, 0.1303, 0.8424, 0.1579, 0.8912, 0.1553, 0.869, 0.1575, 0.8685, 0.1918, 0.8916, 0.1869, 0.8638, 0.2292, 0.885, 0.2272, 0.8916, 0.1869, 0.8685, 0.1918, 0.8424, 0.1579, 0.8388, 0.1878, 0.8685, 0.1918, 0.869, 0.1575, 0.8338, 0.2291, 0.8638, 0.2292, 0.8685, 0.1918, 0.8388, 0.1878, 0.8121, 0.1562, 0.8042, 0.1851, 0.8388, 0.1878, 0.8424, 0.1579, 0.8023, 0.2166, 0.8338, 0.2291, 0.8388, 0.1878, 0.8042, 0.1851, 0.8106, 0.1301, 0.7812, 0.1299, 0.7833, 0.1605, 0.8121, 0.1562, 0.7449, 0.1297, 0.7526, 0.1575, 0.7833, 0.1605, 0.7812, 0.1299, 0.6391, 0.5879, 0.6012, 0.5953, 0.6048, 0.6234, 0.6435, 0.6115, 0.6435, 0.6115, 0.6048, 0.6234, 0.6088, 0.6487, 0.6504, 0.6341, 0.5569, 0.6764, 0.6088, 0.6487, 0.6048, 0.6234, 0.5557, 0.6481, 0.5557, 0.6481, 0.6048, 0.6234, 0.6012, 0.5953, 0.5509, 0.6132, 0.434, 0.6068, 0.3715, 0.5956, 0.3714, 0.6286, 0.4286, 0.6338, 0.4286, 0.6338, 0.3714, 0.6286, 0.3713, 0.6696, 0.4232, 0.6684, 0.4232, 0.6684, 0.4955, 0.6898, 0.4779, 0.6503, 0.4286, 0.6338, 0.4286, 0.6338, 0.4779, 0.6503, 0.4731, 0.6142, 0.434, 0.6068, 0.4955, 0.6898, 0.5569, 0.6764, 0.5557, 0.6481, 0.4779, 0.6503, 0.4779, 0.6503, 0.5557, 0.6481, 0.5509, 0.6132, 0.4731, 0.6142, 0.629, 0.1553, 0.6005, 0.1329, 0.5709, 0.1905, 0.5947, 0.2145, 0.6525, 0.1725, 0.629, 0.1553, 0.5947, 0.2145, 0.6245, 0.2368, 0.6005, 0.1329, 0.5728, 0.1132, 0.5373, 0.1828, 0.5709, 0.1905, 0.5393, 0.1012, 0.5065, 0.1705, 0.5373, 0.1828, 0.5728, 0.1132, 0.7215, 0.1898, 0.6851, 0.1845, 0.6558, 0.2491, 0.6872, 0.2621, 0.6851, 0.1845, 0.6525, 0.1725, 0.6245, 0.2368, 0.6558, 0.2491, 0.4959, 0.3064, 0.5326, 0.3405, 0.5947, 0.2145, 0.5709, 0.1905, 0.4677, 0.2534, 0.4959, 0.3064, 0.5709, 0.1905, 0.5373, 0.1828, 0.4431, 0.2315, 0.4677, 0.2534, 0.5373, 0.1828, 0.5065, 0.1705, 0.5326, 0.3405, 0.5813, 0.3577, 0.6245, 0.2368, 0.5947, 0.2145, 0.6315, 0.3554, 0.6558, 0.2491, 0.6245, 0.2368, 0.5813, 0.3577, 0.684, 0.352, 0.6872, 0.2621, 0.6558, 0.2491, 0.6315, 0.3554, 0.4731, 0.6142, 0.5509, 0.6132, 0.5445, 0.5771, 0.4706, 0.589, 0.434, 0.6068, 0.4731, 0.6142, 0.4706, 0.589, 0.434, 0.5902, 0.4341, 0.5736, 0.3715, 0.57, 0.3715, 0.5828, 0.434, 0.5902, 0.5509, 0.6132, 0.6012, 0.5953, 0.6025, 0.5672, 0.5445, 0.5771, 0.6373, 0.5431, 0.6038, 0.539, 0.6025, 0.5672, 0.6382, 0.5655, 0.4769, 0.7883, 0.4859, 0.7661, 0.4456, 0.7521, 0.4355, 0.7772, 0.5656, 0.8214, 0.5762, 0.81, 0.4859, 0.7661, 0.4769, 0.7883, 0.4558, 0.8649, 0.4579, 0.8852, 0.5063, 0.8884, 0.5015, 0.8694, 0.4401, 0.8639, 0.4445, 0.8879, 0.4579, 0.8852, 0.4558, 0.8649, 0.4355, 0.7772, 0.4456, 0.7521, 0.4008, 0.7531, 0.3948, 0.7717, 0.3948, 0.7717, 0.4008, 0.7531, 0.3712, 0.7297, 0.3712, 0.7446, 0.6357, 0.6977, 0.6643, 0.6864, 0.6574, 0.6603, 0.6223, 0.6732, 0.5569, 0.6764, 0.5726, 0.6955, 0.6223, 0.6732, 0.6088, 0.6487, 0.6155, 0.8171, 0.5869, 0.7986, 0.5762, 0.81, 0.606, 0.8272, 0.5112, 0.9073, 0.5757, 0.91, 0.5787, 0.896, 0.5063, 0.8884])
me_mehumanmale_001.materials.append(mat_material_001)
me_mehumanmale_001.materials.append(mat_material)
me_mehumanmale_001.use_remesh_preserve_volume = False
me_mehumanmale_001.use_remesh_preserve_attributes = False
me_mehumanmale_001.use_mirror_vertex_groups = False
me_mehumanmale_001.update()
arm_armalearm = bpy.data.armatures.new('arMaleArm')  # bones are not reproduced

# ---- objects
ob_lamp = bpy.data.objects.new('Lamp', light_spot)
ob_malearm = bpy.data.objects.new('MaleArm', arm_armalearm)
ob_humanmale = bpy.data.objects.new('HumanMale', me_mehumanmale_001)

# ---- transforms, parenting, visibility, modifiers, constraints
ob_lamp.location = (2.41, -6.422, 5.904)
ob_lamp.rotation_euler = (0.6503, 0.05522, 1.866)
ob_lamp.lock_rotations_4d = False
ob_lamp.empty_display_type = 'ARROWS'
ob_lamp.color = (0.0, 0.0, 0.0, 0.0)
ob_lamp.lineart.crease_threshold = 0.0
ob_malearm.location = (0.001482, -0.01891, 1.615)
ob_malearm.rotation_euler = (1.571, -0.0, -3.02e-07)
ob_malearm.scale = (0.5, 0.5, 0.5)
ob_malearm.lock_rotations_4d = False
ob_malearm.empty_display_type = 'ARROWS'
ob_malearm.color = (0.0, 0.0, 0.0, 1.0)
ob_malearm.lineart.crease_threshold = 0.0
ob_humanmale.parent = ob_malearm
ob_humanmale.matrix_parent_inverse = Matrix(((2.0, -6.04e-07, 3.388e-21, -0.002963), (4.56e-14, 1.51e-07, 2.0, -3.23), (-6.04e-07, -2.0, 1.51e-07, -0.03782), (0.0, -0.0, -0.0, 1.0)))
ob_humanmale.location = (0.001375, 0.0, 0.9877)
ob_humanmale.rotation_euler = (0.0, -0.0, -3.02e-07)
ob_humanmale.lock_rotations_4d = False
ob_humanmale.empty_display_type = 'ARROWS'
ob_humanmale.color = (0.0, 0.0, 0.0, 1.0)
ob_humanmale.lineart.crease_threshold = 0.0
_vg = ob_humanmale.vertex_groups.new(name='Head')
for _i, _w in zip([0, 1, 2, 3, 4, 6, 7, 8, 10, 11, 12, 13, 32, 33, 34, 35, 36, 37, 39, 40, 41, 82, 83, 84, 88, 89, 132, 133, 134, 135, 136, 137, 143, 150, 155, 158, 181, 182, 183, 184, 185, 186, 188, 189, 190, 227, 228, 229, 233, 234, 273, 274, 275, 276, 289, 292], [0.9152, 0.08045, 0.9683, 0.9016, 0.2204, 0.4905, 0.08199, 0.7008, 0.9945, 0.964, 0.9986, 0.9922, 0.9903, 0.9973, 0.9665, 0.993, 0.9498, 0.8953, 0.0378, 0.8489, 0.7395, 0.1112, 0.2544, 0.02168, 0.002323, 0.00883, 0.9547, 0.9843, 0.9785, 0.9887, 0.9966, 0.9982, 0.01891, 0.3656, 0.1675, 0.00546, 0.9903, 0.9973, 0.9665, 0.993, 0.9496, 0.8951, 0.03779, 0.8483, 0.7391, 0.1111, 0.254, 0.02055, 0.002195, 0.008752, 0.9544, 0.9784, 0.9886, 0.9966, 0.1673, 0.005359]): _vg.add([_i], _w, 'REPLACE')
_vg = ob_humanmale.vertex_groups.new(name='Thigh.Left')
for _i, _w in zip([14, 15, 16, 17, 18, 19, 20, 21, 22, 54, 55, 56, 57, 58, 59, 66, 67, 68, 69, 70, 71, 72, 73, 74, 75, 76, 77, 78, 79, 80, 81, 112, 113, 114, 115, 116, 117, 118, 119, 121, 122, 123, 125, 139, 140, 144, 145, 146, 147, 149, 217, 222, 224, 256, 261, 262], [0.9041, 0.8936, 0.9372, 0.9494, 0.9786, 0.9785, 0.03981, 0.0782, 0.05914, 0.8146, 0.1586, 0.0348, 0.135, 0.8704, 0.9228, 0.1405, 0.08322, 0.811, 0.5849, 0.7937, 0.8691, 0.2042, 0.6256, 0.2537, 0.7136, 0.5583, 0.09109, 0.2481, 0.2637, 0.3033, 0.1153, 0.1479, 0.1647, 0.8554, 0.7675, 0.9359, 0.9225, 0.0837, 0.1096, 0.05503, 0.05468, 0.0353, 0.02353, 0.0176, 0.005171, 0.03207, 0.09435, 0.1091, 0.1086, 0.05413, 0.015, 0.06203, 0.02883, 0.0113, 0.1089, 0.1828]): _vg.add([_i], _w, 'REPLACE')
_vg = ob_humanmale.vertex_groups.new(name='Thigh.Right')
for _i, _w in zip([66, 67, 70, 72, 76, 78, 81, 112, 113, 118, 119, 125, 149, 163, 164, 165, 166, 167, 168, 169, 170, 171, 203, 204, 205, 206, 207, 208, 215, 216, 217, 218, 219, 220, 221, 222, 223, 224, 225, 226, 255, 256, 257, 258, 259, 260, 261, 262, 264, 265, 266, 278, 279, 281, 282, 283, 284], [0.1387, 0.08076, 0.01476, 0.2041, 0.06197, 0.0288, 0.1152, 0.0009411, 0.01381, 0.105, 0.1805, 0.02343, 0.05407, 0.9032, 0.8933, 0.9368, 0.949, 0.9785, 0.9783, 0.03962, 0.0782, 0.05926, 0.815, 0.1581, 0.03479, 0.1355, 0.87, 0.9228, 0.8102, 0.5834, 0.7934, 0.8687, 0.6243, 0.2501, 0.7132, 0.5582, 0.08864, 0.2478, 0.2632, 0.3017, 0.1362, 0.1553, 0.8549, 0.7653, 0.9355, 0.9219, 0.08315, 0.1084, 0.05492, 0.05456, 0.0349, 0.01748, 0.005055, 0.03045, 0.09418, 0.1089, 0.108]): _vg.add([_i], _w, 'REPLACE')
_vg = ob_humanmale.vertex_groups.new(name='Shin.Left')
for _i, _w in zip([15, 20, 21, 22, 23, 24, 25, 48, 49, 50, 51, 52, 53, 54, 55, 56, 57, 58, 59, 60, 61, 62, 63, 64, 65, 100, 103, 106, 107, 108, 109, 110, 111], [0.05032, 0.9548, 0.9216, 0.9407, 0.9851, 0.9962, 0.9871, 0.5376, 0.4812, 0.1381, 0.06924, 0.118, 0.48, 0.1811, 0.8397, 0.9575, 0.8642, 0.1287, 0.0754, 0.9794, 0.9819, 0.9695, 0.919, 0.9723, 0.9855, 0.01717, 0.05364, 0.9969, 0.99, 0.9963, 0.9979, 0.9978, 0.9982]): _vg.add([_i], _w, 'REPLACE')
_vg = ob_humanmale.vertex_groups.new(name='Shin.Right')
for _i, _w in zip([164, 169, 170, 171, 172, 173, 174, 197, 198, 199, 200, 201, 202, 203, 204, 205, 206, 207, 208, 209, 210, 211, 212, 213, 214, 243, 246, 249, 250, 251, 252, 253, 254], [0.0502, 0.9549, 0.9216, 0.9406, 0.985, 0.9962, 0.9871, 0.5375, 0.4812, 0.1384, 0.0692, 0.1178, 0.48, 0.1806, 0.8402, 0.9575, 0.8637, 0.1292, 0.07543, 0.9794, 0.9818, 0.9693, 0.919, 0.9725, 0.9856, 0.01713, 0.05384, 0.997, 0.99, 0.9963, 0.9979, 0.9978, 0.9982]): _vg.add([_i], _w, 'REPLACE')
_vg = ob_humanmale.vertex_groups.new(name='Forearm.Right')
_vg.add([237, 238, 239, 240, 241, 242, 291, 293], 1.0, 'REPLACE')
_vg = ob_humanmale.vertex_groups.new(name='Forearm.Left')
_vg.add([92, 93, 94, 95, 96, 97, 157, 159], 1.0, 'REPLACE')
_vg = ob_humanmale.vertex_groups.new(name='Upperarm.Left')
for _i, _w in zip([26, 27, 28, 29, 30, 31, 86, 87, 88, 89, 92, 93, 94, 95, 96, 97, 126, 127, 128, 129, 130, 131, 152, 153, 156, 157, 158, 159, 160, 161], [1.0, 1.0, 1.0, 1.0, 1.0, 1.0, 1.0, 1.0, 1.0, 1.0, 1.0, 1.0, 1.0, 1.0, 1.0, 1.0, 1.0, 1.0, 1.0, 1.0, 1.0, 1.0, 1.0, 1.0, 0.5, 1.0, 1.0, 1.0, 1.0, 1.0]): _vg.add([_i], _w, 'REPLACE')
_vg = ob_humanmale.vertex_groups.new(name='Upperarm.Right')
for _i, _w in zip([175, 176, 177, 178, 179, 180, 231, 232, 233, 234, 237, 238, 239, 240, 241, 242, 267, 268, 269, 270, 271, 272, 286, 287, 290, 291, 292, 293, 294, 295], [1.0, 1.0, 1.0, 1.0, 1.0, 1.0, 1.0, 1.0, 1.0, 1.0, 1.0, 1.0, 1.0, 1.0, 1.0, 1.0, 1.0, 1.0, 1.0, 1.0, 1.0, 1.0, 1.0, 1.0, 0.5, 1.0, 1.0, 1.0, 1.0, 1.0]): _vg.add([_i], _w, 'REPLACE')
_vg = ob_humanmale.vertex_groups.new(name='MidBack')
for _i, _w in zip([1, 4, 6, 9, 26, 29, 30, 31, 38, 39, 71, 72, 73, 75, 76, 77, 78, 79, 80, 81, 82, 86, 89, 90, 91, 92, 93, 94, 95, 96, 97, 99, 120, 121, 122, 123, 124, 125, 126, 129, 130, 131, 138, 139, 140, 141, 142, 143, 144, 145, 146, 147, 148, 149, 150, 152, 153, 154, 155, 156, 157, 158, 159, 160, 162, 175, 178, 179, 180, 187, 188, 218, 219, 221, 222, 223, 224, 225, 226, 227, 231, 234, 235, 236, 237, 238, 239, 240, 241, 242, 263, 264, 265, 266, 267, 270, 271, 272, 277, 278, 279, 280, 281, 282, 283, 284, 286, 287, 288, 289, 290, 291, 292, 293, 294], [0.3189, 0.1249, 0.03696, 0.9809, 0.04063, 0.05555, 0.1411, 0.09584, 0.587, 0.4084, 0.005722, 0.07899, 0.0588, 0.07122, 0.08574, 0.09301, 0.2167, 0.2285, 0.1706, 0.1988, 0.07517, 0.02158, 0.07887, 0.2162, 0.2201, 0.07593, 0.07134, 0.0734, 0.08404, 0.09788, 0.1035, 0.1506, 0.666, 0.5098, 0.5188, 0.613, 0.5035, 0.5052, 0.03415, 0.04829, 0.191, 0.1734, 0.7165, 0.5081, 0.4567, 0.4838, 0.7193, 0.5033, 0.342, 0.4245, 0.4292, 0.513, 0.6292, 0.4084, 0.07653, 0.07755, 0.01932, 0.1722, 0.01244, 0.1054, 0.08499, 0.01097, 0.07839, 0.09288, 0.9805, 0.04049, 0.05548, 0.1409, 0.0957, 0.5857, 0.4081, 0.005628, 0.05839, 0.07106, 0.08563, 0.09108, 0.2165, 0.2281, 0.1697, 0.07512, 0.0216, 0.07878, 0.216, 0.2197, 0.07581, 0.07123, 0.07329, 0.08391, 0.09773, 0.1033, 0.6652, 0.5096, 0.5185, 0.6124, 0.03406, 0.04814, 0.1906, 0.1732, 0.7153, 0.5079, 0.4563, 0.483, 0.3401, 0.4244, 0.4289, 0.5126, 0.07743, 0.01923, 0.1729, 0.01238, 0.1053, 0.08486, 0.01089, 0.07827, 0.09276]): _vg.add([_i], _w, 'REPLACE')
_vg = ob_humanmale.vertex_groups.new(name='Foot.Right')
for _i, _w in zip([197, 198, 199, 200, 201, 202, 244, 245, 246, 247, 248], [0.4573, 0.4996, 0.7188, 0.8436, 0.7674, 0.503, 0.01202, 0.05666, 0.00728, 0.1025, 0.01391]): _vg.add([_i], _w, 'REPLACE')
_vg = ob_humanmale.vertex_groups.new(name='Toes.Right')
for _i, _w in zip([191, 192, 193, 194, 195, 196, 199, 200, 201, 212, 243, 244, 245, 246, 247, 248], [0.9902, 0.9982, 0.982, 0.9909, 0.9982, 0.977, 0.1428, 0.08719, 0.1148, 0.0718, 0.961, 0.9476, 0.9322, 0.9175, 0.9041, 0.9656]): _vg.add([_i], _w, 'REPLACE')
_vg = ob_humanmale.vertex_groups.new(name='Foot.Left')
for _i, _w in zip([48, 49, 50, 51, 52, 53, 101, 102, 103, 104, 105], [0.4573, 0.4996, 0.7193, 0.8435, 0.7671, 0.503, 0.01244, 0.05688, 0.00695, 0.1023, 0.01398]): _vg.add([_i], _w, 'REPLACE')
_vg = ob_humanmale.vertex_groups.new(name='Toes.Left')
for _i, _w in zip([42, 43, 44, 45, 46, 47, 50, 51, 52, 63, 100, 101, 102, 103, 104, 105], [0.9901, 0.9982, 0.9822, 0.9908, 0.9982, 0.9771, 0.1426, 0.08724, 0.1149, 0.0718, 0.961, 0.9472, 0.9319, 0.9179, 0.9045, 0.9655]): _vg.add([_i], _w, 'REPLACE')
_vg = ob_humanmale.vertex_groups.new(name='Thumb1.Right')
_vg = ob_humanmale.vertex_groups.new(name='Thumb2.Right')
_vg = ob_humanmale.vertex_groups.new(name='Hand.Right')
_vg = ob_humanmale.vertex_groups.new(name='Fingers1.Right')
_vg = ob_humanmale.vertex_groups.new(name='Fingers2.Right')
_vg = ob_humanmale.vertex_groups.new(name='Hand.Left')
_vg = ob_humanmale.vertex_groups.new(name='Thumb1.Left')
_vg = ob_humanmale.vertex_groups.new(name='Thumb2.Left')
_vg = ob_humanmale.vertex_groups.new(name='Fingers1.Left')
_vg = ob_humanmale.vertex_groups.new(name='Fingers2.Left')
_vg = ob_humanmale.vertex_groups.new(name='LowerBack')
for _i, _w in zip([1, 4, 38, 39, 67, 68, 69, 70, 71, 72, 73, 74, 75, 76, 77, 78, 79, 80, 81, 90, 98, 99, 115, 116, 117, 118, 120, 121, 122, 123, 124, 125, 131, 138, 139, 140, 141, 142, 143, 144, 145, 146, 147, 148, 149, 187, 188, 215, 216, 217, 218, 219, 220, 221, 222, 223, 224, 225, 226, 235, 258, 259, 260, 261, 263, 264, 265, 266, 272, 277, 278, 279, 280, 281, 282, 283, 284], [0.069, 5.937e-05, 0.02128, 0.06917, 0.05299, 0.1341, 0.2342, 0.02829, 0.06559, 0.1599, 0.2881, 0.6952, 0.1494, 0.1646, 0.757, 0.3901, 0.4079, 0.4756, 0.4175, 0.03465, 0.9548, 0.6189, 0.05381, 0.002237, 0.02722, 0.02801, 0.2214, 0.2002, 0.1739, 0.1253, 0.4074, 0.229, 0.01408, 0.08816, 0.1298, 0.09104, 0.05889, 0.1078, 0.1372, 0.5672, 0.3256, 0.3262, 0.2851, 0.3052, 0.3534, 0.02198, 0.06925, 0.1351, 0.2358, 0.02836, 0.06593, 0.29, 0.7001, 0.15, 0.1648, 0.7624, 0.3907, 0.409, 0.4784, 0.03478, 0.05399, 0.002621, 0.02783, 0.02944, 0.2223, 0.2004, 0.1742, 0.1258, 0.01419, 0.0887, 0.13, 0.09124, 0.05917, 0.5702, 0.3259, 0.3267, 0.2863]): _vg.add([_i], _w, 'REPLACE')
_vg = ob_humanmale.vertex_groups.new(name='Hips')
for _i, _w in zip([14, 15, 16, 17, 66, 67, 69, 70, 72, 75, 76, 77, 78, 79, 81, 99, 112, 113, 114, 115, 117, 118, 119, 148, 149, 163, 164, 165, 166, 216, 217, 221, 222, 223, 224, 225, 255, 256, 257, 258, 260, 261, 262], [0.08651, 0.05325, 0.02344, 0.02121, 0.7018, 0.7815, 0.1551, 0.1103, 0.3341, 0.01652, 0.1088, 0.04234, 0.05202, 0.004613, 0.1074, 0.1886, 0.8115, 0.7927, 0.1036, 0.1671, 0.007887, 0.77, 0.6835, 0.006328, 0.02899, 0.08775, 0.05386, 0.02441, 0.02217, 0.1547, 0.1105, 0.01653, 0.1088, 0.04062, 0.05198, 0.004489, 0.8255, 0.8041, 0.104, 0.1693, 0.008572, 0.7659, 0.6821]): _vg.add([_i], _w, 'REPLACE')
_vg = ob_humanmale.vertex_groups.new(name='UpperBack')
for _i, _w in zip([1, 3, 4, 5, 6, 7, 8, 26, 30, 38, 39, 82, 84, 85, 86, 91, 97, 120, 121, 123, 124, 125, 126, 130, 138, 139, 140, 141, 142, 143, 150, 151, 152, 154, 155, 156, 157, 160, 175, 179, 187, 188, 227, 229, 230, 231, 236, 242, 263, 264, 266, 267, 271, 277, 278, 279, 280, 285, 286, 288, 289, 290, 291, 294], [0.2142, 0.008666, 0.2164, 0.9941, 0.06998, 0.6756, 0.1447, 0.007218, 0.02022, 0.2382, 0.07356, 0.05909, 0.009495, 0.7407, 0.1359, 0.0543, 0.003385, 0.04656, 0.01103, 0.01237, 0.05691, 0.03319, 0.063, 0.04362, 0.1139, 0.04277, 0.00938, 0.05042, 0.1532, 0.08618, 0.1244, 0.9896, 0.01443, 0.6713, 0.004077, 0.1277, 0.001659, 0.06377, 0.007014, 0.02008, 0.2382, 0.07357, 0.05907, 0.008474, 0.7377, 0.1353, 0.0542, 0.003271, 0.04664, 0.01103, 0.0124, 0.06274, 0.04344, 0.1141, 0.04279, 0.0094, 0.05043, 0.9897, 0.01423, 0.6688, 0.004002, 0.1273, 0.001532, 0.06354]): _vg.add([_i], _w, 'REPLACE')
_vg = ob_humanmale.vertex_groups.new(name='Shoulder.Left')
for _i, _w in zip([0, 1, 3, 4, 6, 7, 8, 26, 27, 28, 29, 30, 31, 36, 37, 38, 39, 40, 41, 78, 79, 82, 83, 84, 85, 86, 87, 88, 89, 90, 91, 92, 93, 94, 95, 96, 97, 120, 121, 122, 123, 125, 126, 127, 128, 129, 130, 131, 132, 138, 139, 140, 141, 143, 145, 146, 147, 149, 150, 152, 153, 154, 155, 156, 157, 158, 159, 160, 161, 188, 227, 264, 278, 289], [0.0284, 0.1442, 0.0188, 0.2014, 0.1919, 0.1199, 0.07687, 0.9177, 0.9723, 0.9655, 0.915, 0.7982, 0.858, 0.0338, 0.08694, 0.1312, 0.3202, 0.14, 0.2346, 0.0163, 0.02766, 0.6737, 0.7135, 0.9302, 0.2205, 0.8231, 0.9758, 0.9558, 0.8337, 0.67, 0.689, 0.8839, 0.8914, 0.8891, 0.8745, 0.8555, 0.8483, 0.02078, 0.1333, 0.1886, 0.1752, 0.0556, 0.8884, 0.9897, 0.9931, 0.919, 0.7297, 0.7367, 0.03128, 0.06595, 0.1979, 0.3577, 0.3792, 0.09062, 0.06988, 0.08168, 0.06188, 0.01262, 0.2059, 0.876, 0.9461, 0.1416, 0.7206, 0.7518, 0.872, 0.9098, 0.8823, 0.8284, 0.9681, 0.05571, 0.06142, 0.004837, 0.02892, 0.04104]): _vg.add([_i], _w, 'REPLACE')
_vg = ob_humanmale.vertex_groups.new(name='Shoulder.Right')
for _i, _w in zip([0, 1, 3, 4, 6, 7, 8, 39, 82, 121, 125, 139, 143, 149, 150, 155, 175, 176, 177, 178, 179, 180, 185, 186, 187, 188, 189, 190, 224, 225, 227, 228, 229, 230, 231, 232, 233, 234, 235, 236, 237, 238, 239, 240, 241, 242, 263, 264, 265, 266, 267, 268, 269, 270, 271, 272, 273, 277, 278, 279, 280, 282, 283, 284, 286, 287, 288, 289, 290, 291, 292, 293, 294, 295], [0.02851, 0.1443, 0.01898, 0.2014, 0.192, 0.1202, 0.07704, 0.05573, 0.06146, 0.004861, 0.05563, 0.02895, 0.09067, 0.01264, 0.206, 0.04113, 0.9178, 0.9723, 0.9656, 0.9151, 0.7984, 0.8581, 0.03419, 0.08719, 0.1322, 0.3204, 0.1406, 0.2352, 0.01628, 0.02762, 0.6739, 0.7141, 0.9313, 0.2231, 0.8236, 0.976, 0.9559, 0.8339, 0.6702, 0.6894, 0.8841, 0.8915, 0.8892, 0.8747, 0.8557, 0.8485, 0.02115, 0.1334, 0.1888, 0.1755, 0.8886, 0.9897, 0.9931, 0.9191, 0.73, 0.7369, 0.03183, 0.06651, 0.1981, 0.358, 0.3798, 0.0699, 0.08171, 0.0619, 0.8762, 0.9461, 0.1432, 0.7209, 0.7523, 0.8722, 0.91, 0.8824, 0.8287, 0.9682]): _vg.add([_i], _w, 'REPLACE')
_m = ob_humanmale.modifiers.new('Armature', 'ARMATURE')
_m.object = ob_malearm
_m = ob_humanmale.modifiers.new('EdgeSplit', 'EDGE_SPLIT')
_m.use_edge_angle = False

# ---- collection membership
col_collection_1.objects.link(ob_lamp)
col_collection_1.objects.link(ob_malearm)
col_collection_1.objects.link(ob_humanmale)

# ---- scene / render settings (as saved in the file)
scene.frame_start = 1; scene.frame_end = 12; scene.frame_set(1)
scene.render.engine = 'BLENDER_EEVEE_NEXT'
scene.render.image_settings.compression = 90
scene.render.resolution_x = 512
scene.render.resolution_y = 512
scene.render.pixel_aspect_x = 100.0
scene.render.pixel_aspect_y = 100.0
scene.render.fps = 25
scene.render.dither_intensity = 0.0
scene.render.use_compositing = False
scene.render.use_sequencer = False
scene.render.use_bake_selected_to_active = True
scene.render.bake_margin = 2
scene.render.bake_bias = 0.0
scene.render.use_stamp_time = False
scene.render.use_stamp_date = False
scene.render.use_stamp_frame = False
scene.render.use_stamp_camera = False
scene.render.use_stamp_scene = False
scene.render.use_stamp_filename = False
scene.render.use_stamp_render_time = False
scene.render.stamp_font_size = 0
scene.cycles.use_denoising = False
scene.cycles.samples = 10
scene.cycles.sampling_pattern = 'TABULATED_SOBOL'
scene.cycles.light_sampling_threshold = 0.0
scene.cycles.use_adaptive_sampling = False
scene.cycles.use_light_tree = False
scene.cycles.blur_glossy = 0.0
scene.cycles.volume_bounces = 1
scene.cycles.pixel_filter_type = 'GAUSSIAN'
scene.cycles.sample_clamp_indirect = 0.0
scene.view_settings.view_transform = 'Raw'
bpy.context.view_layer.update()

# ---- added for rendering (the .blend has no active camera): camera
cam_auto = bpy.data.cameras.new('AutoCamera')
cam_auto.lens = 50.0
cam_auto.sensor_width = 36.0
cam_auto.clip_end = 1000.0
ob_auto_camera = bpy.data.objects.new('AutoCamera', cam_auto)
scene.collection.objects.link(ob_auto_camera)
ob_auto_camera.location = (1.86808, -2.23746, 2.43118)
ob_auto_camera.rotation_euler = (1.09748, -7.21219e-08, 0.694738)
scene.camera = ob_auto_camera
bpy.context.view_layer.update()
